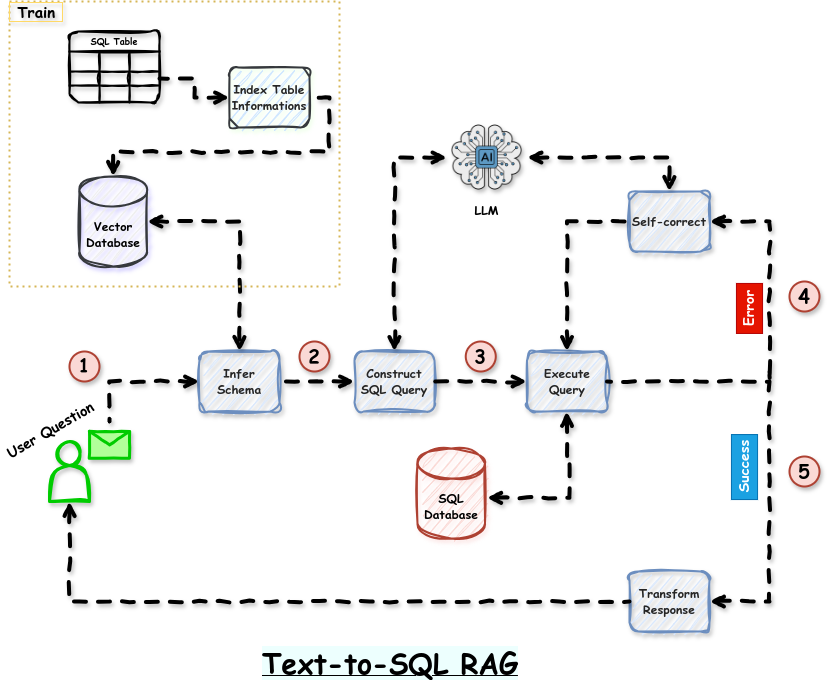

The diagram above was exported from draw.io. Its source (the exported page's mxGraphModel, read from the mxfile embedded in the PNG):
<mxGraphModel dx="1342" dy="862" grid="0" gridSize="10" guides="1" tooltips="1" connect="1" arrows="1" fold="1" page="0" pageScale="1" pageWidth="850" pageHeight="1100" math="0" shadow="0">
  <root>
    <mxCell id="0" />
    <mxCell id="1" parent="0" />
    <mxCell id="Rznp9B0exspqKAwFs3k3-11" value="&lt;font face=&quot;Comic Sans MS&quot;&gt;&lt;b&gt;SQL&lt;/b&gt;&lt;/font&gt;&lt;div&gt;&lt;font face=&quot;Comic Sans MS&quot;&gt;&lt;b&gt;Database&lt;/b&gt;&lt;/font&gt;&lt;/div&gt;" style="shape=cylinder3;whiteSpace=wrap;html=1;boundedLbl=1;backgroundOutline=1;size=15;sketch=1;curveFitting=1;jiggle=2;strokeWidth=2;fillColor=#fad9d5;strokeColor=#ae4132;shadow=1;shadowColor=#F19C99;" vertex="1" parent="1">
      <mxGeometry x="468" y="487" width="67.5" height="90" as="geometry" />
    </mxCell>
    <mxCell id="Rznp9B0exspqKAwFs3k3-13" value="LLM" style="shape=image;verticalLabelPosition=bottom;labelBackgroundColor=default;verticalAlign=top;aspect=fixed;imageAspect=0;image=https://png.pngtree.com/png-vector/20230217/ourmid/pngtree-chip-ai-human-brain-intelligence-technology-chip-high-tech-circuit-board-png-image_6606248.png;imageBackground=none;fontFamily=Comic Sans MS;fontStyle=1;shadow=1;" vertex="1" parent="1">
      <mxGeometry x="497.5" y="156" width="80" height="80" as="geometry" />
    </mxCell>
    <mxCell id="Rznp9B0exspqKAwFs3k3-15" value="&lt;div style=&quot;&quot;&gt;&lt;span style=&quot;background-color: initial;&quot;&gt;&lt;font color=&quot;#252525&quot; face=&quot;Comic Sans MS&quot; style=&quot;&quot; size=&quot;1&quot;&gt;&lt;b style=&quot;font-size: 12px;&quot;&gt;Construct SQL Query&lt;/b&gt;&lt;/font&gt;&lt;/span&gt;&lt;/div&gt;" style="rounded=1;whiteSpace=wrap;html=1;strokeWidth=2;sketch=1;curveFitting=1;jiggle=2;shadow=1;align=center;fillColor=#dae8fc;strokeColor=#6c8ebf;" vertex="1" parent="1">
      <mxGeometry x="405" y="390" width="80" height="60" as="geometry" />
    </mxCell>
    <mxCell id="Rznp9B0exspqKAwFs3k3-16" value="&lt;div style=&quot;&quot;&gt;&lt;font face=&quot;Comic Sans MS&quot; color=&quot;#252525&quot;&gt;&lt;b&gt;Execute Query&lt;/b&gt;&lt;/font&gt;&lt;/div&gt;" style="rounded=1;whiteSpace=wrap;html=1;strokeWidth=2;sketch=1;curveFitting=1;jiggle=2;shadow=1;align=center;fillColor=#dae8fc;strokeColor=#6c8ebf;" vertex="1" parent="1">
      <mxGeometry x="577.5" y="390" width="80" height="60" as="geometry" />
    </mxCell>
    <mxCell id="Rznp9B0exspqKAwFs3k3-17" value="&lt;div style=&quot;&quot;&gt;&lt;font face=&quot;Comic Sans MS&quot; color=&quot;#252525&quot;&gt;&lt;b&gt;Self-correct&lt;/b&gt;&lt;/font&gt;&lt;/div&gt;" style="rounded=1;whiteSpace=wrap;html=1;strokeWidth=2;sketch=1;curveFitting=1;jiggle=2;shadow=1;align=center;fillColor=#dae8fc;strokeColor=#6c8ebf;" vertex="1" parent="1">
      <mxGeometry x="680" y="230" width="80" height="60" as="geometry" />
    </mxCell>
    <mxCell id="Rznp9B0exspqKAwFs3k3-18" value="&lt;font face=&quot;Comic Sans MS&quot; color=&quot;#252525&quot;&gt;&lt;b&gt;Transform Response&lt;/b&gt;&lt;/font&gt;" style="rounded=1;whiteSpace=wrap;html=1;strokeWidth=2;sketch=1;curveFitting=1;jiggle=2;shadow=1;align=center;fillColor=#dae8fc;strokeColor=#6c8ebf;" vertex="1" parent="1">
      <mxGeometry x="680" y="610" width="80" height="60" as="geometry" />
    </mxCell>
    <mxCell id="Rznp9B0exspqKAwFs3k3-51" style="edgeStyle=orthogonalEdgeStyle;rounded=0;orthogonalLoop=1;jettySize=auto;html=1;entryX=1;entryY=0.5;entryDx=0;entryDy=0;sketch=1;curveFitting=1;jiggle=2;flowAnimation=0;shadow=1;startArrow=open;startFill=0;strokeWidth=4;endArrow=none;endFill=0;sketchStyle=comic;dashed=1;" edge="1" parent="1" source="Rznp9B0exspqKAwFs3k3-19" target="Rznp9B0exspqKAwFs3k3-39">
      <mxGeometry relative="1" as="geometry" />
    </mxCell>
    <mxCell id="Rznp9B0exspqKAwFs3k3-19" value="&lt;div style=&quot;&quot;&gt;&lt;font face=&quot;Comic Sans MS&quot; color=&quot;#252525&quot;&gt;&lt;b&gt;Index Table Informations&lt;/b&gt;&lt;/font&gt;&lt;/div&gt;" style="rounded=1;whiteSpace=wrap;html=1;strokeWidth=2;sketch=1;curveFitting=1;jiggle=2;shadow=1;align=center;fillColor=#cce5ff;strokeColor=#36393d;glass=0;shadowColor=#B1FF99;" vertex="1" parent="1">
      <mxGeometry x="280" y="106" width="80" height="60" as="geometry" />
    </mxCell>
    <mxCell id="Rznp9B0exspqKAwFs3k3-34" value="SQL Table" style="shape=table;startSize=20;container=1;collapsible=0;childLayout=tableLayout;strokeColor=default;fontSize=9;sketch=1;curveFitting=1;jiggle=2;shadow=1;swimlaneLine=1;fillColor=none;rounded=1;strokeWidth=2;fontFamily=Comic Sans MS;fontStyle=1" vertex="1" parent="1">
      <mxGeometry x="120" y="70" width="90" height="71" as="geometry" />
    </mxCell>
    <mxCell id="Rznp9B0exspqKAwFs3k3-35" value="" style="shape=tableRow;horizontal=0;startSize=0;swimlaneHead=0;swimlaneBody=0;strokeColor=inherit;top=0;left=0;bottom=0;right=0;collapsible=0;dropTarget=0;fillColor=none;points=[[0,0.5],[1,0.5]];portConstraint=eastwest;fontSize=16;" vertex="1" parent="Rznp9B0exspqKAwFs3k3-34">
      <mxGeometry y="20" width="90" height="20" as="geometry" />
    </mxCell>
    <mxCell id="Rznp9B0exspqKAwFs3k3-36" value="" style="shape=partialRectangle;html=1;whiteSpace=wrap;connectable=0;strokeColor=inherit;overflow=hidden;fillColor=none;top=0;left=0;bottom=0;right=0;pointerEvents=1;fontSize=16;" vertex="1" parent="Rznp9B0exspqKAwFs3k3-35">
      <mxGeometry width="30" height="20" as="geometry">
        <mxRectangle width="30" height="20" as="alternateBounds" />
      </mxGeometry>
    </mxCell>
    <mxCell id="Rznp9B0exspqKAwFs3k3-37" value="" style="shape=partialRectangle;html=1;whiteSpace=wrap;connectable=0;strokeColor=inherit;overflow=hidden;fillColor=none;top=0;left=0;bottom=0;right=0;pointerEvents=1;fontSize=16;" vertex="1" parent="Rznp9B0exspqKAwFs3k3-35">
      <mxGeometry x="30" width="30" height="20" as="geometry">
        <mxRectangle width="30" height="20" as="alternateBounds" />
      </mxGeometry>
    </mxCell>
    <mxCell id="Rznp9B0exspqKAwFs3k3-38" value="" style="shape=partialRectangle;html=1;whiteSpace=wrap;connectable=0;strokeColor=inherit;overflow=hidden;fillColor=none;top=0;left=0;bottom=0;right=0;pointerEvents=1;fontSize=16;" vertex="1" parent="Rznp9B0exspqKAwFs3k3-35">
      <mxGeometry x="60" width="30" height="20" as="geometry">
        <mxRectangle width="30" height="20" as="alternateBounds" />
      </mxGeometry>
    </mxCell>
    <mxCell id="Rznp9B0exspqKAwFs3k3-39" value="" style="shape=tableRow;horizontal=0;startSize=0;swimlaneHead=0;swimlaneBody=0;strokeColor=inherit;top=0;left=0;bottom=0;right=0;collapsible=0;dropTarget=0;fillColor=none;points=[[0,0.5],[1,0.5]];portConstraint=eastwest;fontSize=16;" vertex="1" parent="Rznp9B0exspqKAwFs3k3-34">
      <mxGeometry y="40" width="90" height="14" as="geometry" />
    </mxCell>
    <mxCell id="Rznp9B0exspqKAwFs3k3-40" value="" style="shape=partialRectangle;html=1;whiteSpace=wrap;connectable=0;strokeColor=inherit;overflow=hidden;fillColor=none;top=0;left=0;bottom=0;right=0;pointerEvents=1;fontSize=16;" vertex="1" parent="Rznp9B0exspqKAwFs3k3-39">
      <mxGeometry width="30" height="14" as="geometry">
        <mxRectangle width="30" height="14" as="alternateBounds" />
      </mxGeometry>
    </mxCell>
    <mxCell id="Rznp9B0exspqKAwFs3k3-41" value="" style="shape=partialRectangle;html=1;whiteSpace=wrap;connectable=0;strokeColor=inherit;overflow=hidden;fillColor=none;top=0;left=0;bottom=0;right=0;pointerEvents=1;fontSize=16;" vertex="1" parent="Rznp9B0exspqKAwFs3k3-39">
      <mxGeometry x="30" width="30" height="14" as="geometry">
        <mxRectangle width="30" height="14" as="alternateBounds" />
      </mxGeometry>
    </mxCell>
    <mxCell id="Rznp9B0exspqKAwFs3k3-42" value="" style="shape=partialRectangle;html=1;whiteSpace=wrap;connectable=0;strokeColor=inherit;overflow=hidden;fillColor=none;top=0;left=0;bottom=0;right=0;pointerEvents=1;fontSize=16;" vertex="1" parent="Rznp9B0exspqKAwFs3k3-39">
      <mxGeometry x="60" width="30" height="14" as="geometry">
        <mxRectangle width="30" height="14" as="alternateBounds" />
      </mxGeometry>
    </mxCell>
    <mxCell id="Rznp9B0exspqKAwFs3k3-43" value="" style="shape=tableRow;horizontal=0;startSize=0;swimlaneHead=0;swimlaneBody=0;strokeColor=inherit;top=0;left=0;bottom=0;right=0;collapsible=0;dropTarget=0;fillColor=none;points=[[0,0.5],[1,0.5]];portConstraint=eastwest;fontSize=16;" vertex="1" parent="Rznp9B0exspqKAwFs3k3-34">
      <mxGeometry y="54" width="90" height="17" as="geometry" />
    </mxCell>
    <mxCell id="Rznp9B0exspqKAwFs3k3-44" value="" style="shape=partialRectangle;html=1;whiteSpace=wrap;connectable=0;strokeColor=inherit;overflow=hidden;fillColor=none;top=0;left=0;bottom=0;right=0;pointerEvents=1;fontSize=16;" vertex="1" parent="Rznp9B0exspqKAwFs3k3-43">
      <mxGeometry width="30" height="17" as="geometry">
        <mxRectangle width="30" height="17" as="alternateBounds" />
      </mxGeometry>
    </mxCell>
    <mxCell id="Rznp9B0exspqKAwFs3k3-45" value="" style="shape=partialRectangle;html=1;whiteSpace=wrap;connectable=0;strokeColor=inherit;overflow=hidden;fillColor=none;top=0;left=0;bottom=0;right=0;pointerEvents=1;fontSize=16;" vertex="1" parent="Rznp9B0exspqKAwFs3k3-43">
      <mxGeometry x="30" width="30" height="17" as="geometry">
        <mxRectangle width="30" height="17" as="alternateBounds" />
      </mxGeometry>
    </mxCell>
    <mxCell id="Rznp9B0exspqKAwFs3k3-46" value="" style="shape=partialRectangle;html=1;whiteSpace=wrap;connectable=0;strokeColor=inherit;overflow=hidden;fillColor=none;top=0;left=0;bottom=0;right=0;pointerEvents=1;fontSize=16;" vertex="1" parent="Rznp9B0exspqKAwFs3k3-43">
      <mxGeometry x="60" width="30" height="17" as="geometry">
        <mxRectangle width="30" height="17" as="alternateBounds" />
      </mxGeometry>
    </mxCell>
    <mxCell id="Rznp9B0exspqKAwFs3k3-48" value="&lt;font face=&quot;Comic Sans MS&quot;&gt;&lt;b&gt;Vector Database&lt;/b&gt;&lt;/font&gt;" style="shape=cylinder3;whiteSpace=wrap;html=1;boundedLbl=1;backgroundOutline=1;size=15;sketch=1;curveFitting=1;jiggle=2;strokeWidth=2;fillColor=#eeeeee;strokeColor=#36393d;shadow=1;shadowColor=#3C26FF;" vertex="1" parent="1">
      <mxGeometry x="130" y="215" width="67.5" height="90" as="geometry" />
    </mxCell>
    <mxCell id="Rznp9B0exspqKAwFs3k3-50" value="&lt;div style=&quot;&quot;&gt;&lt;span style=&quot;background-color: initial;&quot;&gt;&lt;font color=&quot;#252525&quot; face=&quot;Comic Sans MS&quot; style=&quot;&quot; size=&quot;1&quot;&gt;&lt;b style=&quot;font-size: 12px;&quot;&gt;Infer Schema&lt;/b&gt;&lt;/font&gt;&lt;/span&gt;&lt;/div&gt;" style="rounded=1;whiteSpace=wrap;html=1;strokeWidth=2;sketch=1;curveFitting=1;jiggle=2;shadow=1;align=center;fillColor=#dae8fc;strokeColor=#6c8ebf;" vertex="1" parent="1">
      <mxGeometry x="250" y="390" width="80" height="60" as="geometry" />
    </mxCell>
    <mxCell id="Rznp9B0exspqKAwFs3k3-52" style="edgeStyle=orthogonalEdgeStyle;rounded=0;orthogonalLoop=1;jettySize=auto;html=1;entryX=1;entryY=0.5;entryDx=0;entryDy=0;sketch=1;curveFitting=1;jiggle=2;flowAnimation=0;shadow=1;startArrow=open;startFill=0;strokeWidth=4;endArrow=none;endFill=0;sketchStyle=comic;exitX=0.5;exitY=0;exitDx=0;exitDy=0;exitPerimeter=0;dashed=1;" edge="1" parent="1" source="Rznp9B0exspqKAwFs3k3-48" target="Rznp9B0exspqKAwFs3k3-19">
      <mxGeometry relative="1" as="geometry">
        <mxPoint x="270" y="206" as="sourcePoint" />
        <mxPoint x="200" y="206" as="targetPoint" />
      </mxGeometry>
    </mxCell>
    <mxCell id="Rznp9B0exspqKAwFs3k3-53" value="" style="shape=actor;sketch=1;curveFitting=1;jiggle=2;strokeWidth=3;fillColor=none;shadow=1;fontFamily=Comic Sans MS;verticalAlign=bottom;fontStyle=1;horizontal=1;align=center;labelBackgroundColor=none;labelBorderColor=none;textShadow=1;strokeColor=#00CC00;" vertex="1" parent="1">
      <mxGeometry x="100" y="480" width="40" height="60" as="geometry" />
    </mxCell>
    <mxCell id="Rznp9B0exspqKAwFs3k3-54" value="" style="shape=message;html=1;html=1;outlineConnect=0;labelPosition=center;verticalLabelPosition=bottom;align=center;verticalAlign=top;sketch=1;curveFitting=1;jiggle=2;shadow=1;fillColor=#B1FF99;strokeWidth=3;horizontal=1;strokeColor=#00CC00;sketchStyle=comic;" vertex="1" parent="1">
      <mxGeometry x="140" y="470" width="40" height="26.67" as="geometry" />
    </mxCell>
    <mxCell id="Rznp9B0exspqKAwFs3k3-57" style="edgeStyle=orthogonalEdgeStyle;rounded=0;orthogonalLoop=1;jettySize=auto;html=1;sketch=1;curveFitting=1;jiggle=2;flowAnimation=0;shadow=1;startArrow=open;startFill=0;strokeWidth=4;endArrow=none;endFill=0;sketchStyle=comic;exitX=0;exitY=0.5;exitDx=0;exitDy=0;dashed=1;" edge="1" parent="1" source="Rznp9B0exspqKAwFs3k3-50">
      <mxGeometry relative="1" as="geometry">
        <mxPoint x="404" y="250" as="sourcePoint" />
        <mxPoint x="160" y="460" as="targetPoint" />
        <Array as="points">
          <mxPoint x="160" y="420" />
        </Array>
      </mxGeometry>
    </mxCell>
    <mxCell id="Rznp9B0exspqKAwFs3k3-59" style="edgeStyle=orthogonalEdgeStyle;rounded=0;orthogonalLoop=1;jettySize=auto;html=1;entryX=0.5;entryY=0;entryDx=0;entryDy=0;sketch=1;curveFitting=1;jiggle=2;flowAnimation=0;shadow=1;startArrow=open;startFill=0;strokeWidth=4;endArrow=open;endFill=0;sketchStyle=comic;exitX=1;exitY=0.5;exitDx=0;exitDy=0;exitPerimeter=0;dashed=1;" edge="1" parent="1" source="Rznp9B0exspqKAwFs3k3-48" target="Rznp9B0exspqKAwFs3k3-50">
      <mxGeometry relative="1" as="geometry">
        <mxPoint x="260" y="430" as="sourcePoint" />
        <mxPoint x="170" y="470" as="targetPoint" />
        <Array as="points">
          <mxPoint x="290" y="260" />
        </Array>
      </mxGeometry>
    </mxCell>
    <mxCell id="Rznp9B0exspqKAwFs3k3-61" style="edgeStyle=orthogonalEdgeStyle;rounded=0;orthogonalLoop=1;jettySize=auto;html=1;sketch=1;curveFitting=1;jiggle=2;flowAnimation=0;shadow=1;startArrow=open;startFill=0;strokeWidth=4;endArrow=none;endFill=0;sketchStyle=comic;exitX=0;exitY=0.5;exitDx=0;exitDy=0;dashed=1;fillColor=#dae8fc;strokeColor=#000000;" edge="1" parent="1" source="Rznp9B0exspqKAwFs3k3-15">
      <mxGeometry relative="1" as="geometry">
        <mxPoint x="404" y="250" as="sourcePoint" />
        <mxPoint x="330" y="420" as="targetPoint" />
      </mxGeometry>
    </mxCell>
    <mxCell id="Rznp9B0exspqKAwFs3k3-63" style="edgeStyle=orthogonalEdgeStyle;rounded=0;orthogonalLoop=1;jettySize=auto;html=1;entryX=1;entryY=0.5;entryDx=0;entryDy=0;sketch=1;curveFitting=1;jiggle=2;flowAnimation=0;shadow=1;startArrow=open;startFill=0;strokeWidth=4;endArrow=none;endFill=0;sketchStyle=comic;exitX=0;exitY=0.5;exitDx=0;exitDy=0;dashed=1;" edge="1" parent="1" source="Rznp9B0exspqKAwFs3k3-16" target="Rznp9B0exspqKAwFs3k3-15">
      <mxGeometry relative="1" as="geometry">
        <mxPoint x="430" y="430" as="sourcePoint" />
        <mxPoint x="340" y="430" as="targetPoint" />
      </mxGeometry>
    </mxCell>
    <mxCell id="Rznp9B0exspqKAwFs3k3-65" style="edgeStyle=orthogonalEdgeStyle;rounded=0;orthogonalLoop=1;jettySize=auto;html=1;sketch=1;curveFitting=1;jiggle=2;flowAnimation=0;shadow=1;startArrow=open;startFill=0;strokeWidth=4;endArrow=none;endFill=0;sketchStyle=comic;exitX=1;exitY=0.5;exitDx=0;exitDy=0;dashed=1;" edge="1" parent="1" source="Rznp9B0exspqKAwFs3k3-17">
      <mxGeometry relative="1" as="geometry">
        <mxPoint x="588" y="430" as="sourcePoint" />
        <mxPoint x="820" y="410" as="targetPoint" />
        <Array as="points">
          <mxPoint x="820" y="260" />
          <mxPoint x="820" y="420" />
        </Array>
      </mxGeometry>
    </mxCell>
    <mxCell id="Rznp9B0exspqKAwFs3k3-66" style="edgeStyle=orthogonalEdgeStyle;rounded=0;orthogonalLoop=1;jettySize=auto;html=1;entryX=1;entryY=0.5;entryDx=0;entryDy=0;sketch=1;curveFitting=1;jiggle=2;flowAnimation=0;shadow=1;startArrow=open;startFill=0;strokeWidth=4;endArrow=none;endFill=0;sketchStyle=comic;exitX=1;exitY=0.5;exitDx=0;exitDy=0;dashed=1;" edge="1" parent="1" source="Rznp9B0exspqKAwFs3k3-18" target="Rznp9B0exspqKAwFs3k3-16">
      <mxGeometry relative="1" as="geometry">
        <mxPoint x="760" y="370" as="sourcePoint" />
        <mxPoint x="668" y="430" as="targetPoint" />
        <Array as="points">
          <mxPoint x="820" y="640" />
          <mxPoint x="820" y="420" />
        </Array>
      </mxGeometry>
    </mxCell>
    <mxCell id="Rznp9B0exspqKAwFs3k3-67" style="edgeStyle=orthogonalEdgeStyle;rounded=0;orthogonalLoop=1;jettySize=auto;html=1;entryX=0;entryY=0.5;entryDx=0;entryDy=0;sketch=1;curveFitting=1;jiggle=2;flowAnimation=0;shadow=1;startArrow=open;startFill=0;strokeWidth=4;endArrow=none;endFill=0;sketchStyle=comic;exitX=0.5;exitY=1;exitDx=0;exitDy=0;dashed=1;" edge="1" parent="1" source="Rznp9B0exspqKAwFs3k3-53" target="Rznp9B0exspqKAwFs3k3-18">
      <mxGeometry relative="1" as="geometry">
        <mxPoint x="588" y="430" as="sourcePoint" />
        <mxPoint x="495" y="430" as="targetPoint" />
      </mxGeometry>
    </mxCell>
    <mxCell id="Rznp9B0exspqKAwFs3k3-70" style="edgeStyle=orthogonalEdgeStyle;rounded=0;orthogonalLoop=1;jettySize=auto;html=1;entryX=0;entryY=0.5;entryDx=0;entryDy=0;sketch=1;curveFitting=1;jiggle=2;flowAnimation=0;shadow=1;startArrow=open;startFill=0;strokeWidth=4;endArrow=open;endFill=0;sketchStyle=comic;exitX=0.5;exitY=0;exitDx=0;exitDy=0;dashed=1;" edge="1" parent="1" source="Rznp9B0exspqKAwFs3k3-15" target="Rznp9B0exspqKAwFs3k3-13">
      <mxGeometry relative="1" as="geometry">
        <mxPoint x="362" y="450" as="sourcePoint" />
        <mxPoint x="362" y="569.17" as="targetPoint" />
        <Array as="points">
          <mxPoint x="445" y="196" />
        </Array>
      </mxGeometry>
    </mxCell>
    <mxCell id="Rznp9B0exspqKAwFs3k3-71" style="edgeStyle=orthogonalEdgeStyle;rounded=0;orthogonalLoop=1;jettySize=auto;html=1;entryX=0;entryY=0.5;entryDx=0;entryDy=0;sketch=1;curveFitting=1;jiggle=2;flowAnimation=0;shadow=1;startArrow=open;startFill=0;strokeWidth=4;endArrow=none;endFill=0;sketchStyle=comic;exitX=0.5;exitY=0;exitDx=0;exitDy=0;dashed=1;" edge="1" parent="1" source="Rznp9B0exspqKAwFs3k3-16" target="Rznp9B0exspqKAwFs3k3-17">
      <mxGeometry relative="1" as="geometry">
        <mxPoint x="403" y="285" as="sourcePoint" />
        <mxPoint x="485" y="360" as="targetPoint" />
        <Array as="points" />
      </mxGeometry>
    </mxCell>
    <mxCell id="Rznp9B0exspqKAwFs3k3-73" style="edgeStyle=orthogonalEdgeStyle;rounded=0;orthogonalLoop=1;jettySize=auto;html=1;entryX=0.5;entryY=0;entryDx=0;entryDy=0;sketch=1;curveFitting=1;jiggle=2;flowAnimation=0;shadow=1;startArrow=open;startFill=0;strokeWidth=4;endArrow=open;endFill=0;sketchStyle=comic;exitX=1;exitY=0.5;exitDx=0;exitDy=0;dashed=1;" edge="1" parent="1" source="Rznp9B0exspqKAwFs3k3-13" target="Rznp9B0exspqKAwFs3k3-17">
      <mxGeometry relative="1" as="geometry">
        <mxPoint x="628" y="400" as="sourcePoint" />
        <mxPoint x="690" y="270" as="targetPoint" />
        <Array as="points" />
      </mxGeometry>
    </mxCell>
    <mxCell id="Rznp9B0exspqKAwFs3k3-74" style="edgeStyle=orthogonalEdgeStyle;rounded=0;orthogonalLoop=1;jettySize=auto;html=1;entryX=0.5;entryY=1;entryDx=0;entryDy=0;sketch=1;curveFitting=1;jiggle=2;flowAnimation=0;shadow=1;startArrow=open;startFill=0;strokeWidth=4;endArrow=open;endFill=0;sketchStyle=comic;exitX=1.026;exitY=0.548;exitDx=0;exitDy=0;exitPerimeter=0;dashed=1;" edge="1" parent="1" source="Rznp9B0exspqKAwFs3k3-11" target="Rznp9B0exspqKAwFs3k3-16">
      <mxGeometry relative="1" as="geometry">
        <mxPoint x="680" y="554" as="sourcePoint" />
        <mxPoint x="733" y="360" as="targetPoint" />
        <Array as="points">
          <mxPoint x="620" y="536" />
          <mxPoint x="620" y="500" />
          <mxPoint x="618" y="500" />
        </Array>
      </mxGeometry>
    </mxCell>
    <mxCell id="Rznp9B0exspqKAwFs3k3-79" value="&lt;b style=&quot;font-style: normal; font-variant-ligatures: normal; font-variant-caps: normal; letter-spacing: normal; orphans: 2; text-align: center; text-indent: 0px; text-transform: none; widows: 2; word-spacing: 0px; -webkit-text-stroke-width: 0px; white-space: nowrap; text-decoration-thickness: initial; text-decoration-style: initial; text-decoration-color: initial;&quot;&gt;&lt;font face=&quot;Comic Sans MS&quot; style=&quot;font-size: 14px;&quot;&gt;User Question&lt;/font&gt;&lt;/b&gt;" style="text;whiteSpace=wrap;html=1;fillColor=none;labelBackgroundColor=none;rotation=-30;fontColor=#000000;" vertex="1" parent="1">
      <mxGeometry x="50" y="453.88" width="100" height="26.12" as="geometry" />
    </mxCell>
    <mxCell id="Rznp9B0exspqKAwFs3k3-81" value="&lt;b style=&quot;font-style: normal; font-variant-ligatures: normal; font-variant-caps: normal; letter-spacing: normal; orphans: 2; text-indent: 0px; text-transform: none; widows: 2; word-spacing: 0px; -webkit-text-stroke-width: 0px; white-space: nowrap; text-decoration-thickness: initial; text-decoration-style: initial; text-decoration-color: initial;&quot;&gt;&lt;font style=&quot;font-size: 14px;&quot; face=&quot;Comic Sans MS&quot;&gt;Error&lt;/font&gt;&lt;/b&gt;" style="text;whiteSpace=wrap;html=1;fillColor=#e51400;labelBackgroundColor=none;rotation=-90;strokeColor=#B20000;align=center;fontColor=#ffffff;verticalAlign=middle;" vertex="1" parent="1">
      <mxGeometry x="775" y="333.88" width="50" height="26.12" as="geometry" />
    </mxCell>
    <mxCell id="Rznp9B0exspqKAwFs3k3-82" value="&lt;b style=&quot;font-style: normal; font-variant-ligatures: normal; font-variant-caps: normal; letter-spacing: normal; orphans: 2; text-indent: 0px; text-transform: none; widows: 2; word-spacing: 0px; -webkit-text-stroke-width: 0px; white-space: nowrap; text-decoration-thickness: initial; text-decoration-style: initial; text-decoration-color: initial;&quot;&gt;&lt;font style=&quot;font-size: 14px;&quot; face=&quot;Comic Sans MS&quot;&gt;Success&lt;/font&gt;&lt;/b&gt;" style="text;whiteSpace=wrap;html=1;fillColor=#1ba1e2;labelBackgroundColor=none;rotation=-90;strokeColor=#006EAF;align=center;verticalAlign=middle;fontColor=#ffffff;" vertex="1" parent="1">
      <mxGeometry x="762.5" y="492.5" width="65" height="26.12" as="geometry" />
    </mxCell>
    <mxCell id="Rznp9B0exspqKAwFs3k3-84" value="&lt;font style=&quot;font-size: 15px;&quot; face=&quot;Comic Sans MS&quot;&gt;&lt;b&gt;&amp;nbsp;Train&amp;nbsp;&lt;/b&gt;&lt;/font&gt;" style="rounded=0;whiteSpace=wrap;html=1;fillColor=none;dashed=1;horizontal=1;verticalAlign=top;align=left;labelBackgroundColor=none;labelBorderColor=#FFD966;spacing=0;textShadow=1;strokeWidth=2;dashPattern=1 2;spacingTop=-4;strokeColor=#d6b656;" vertex="1" parent="1">
      <mxGeometry x="60" y="40" width="330" height="285" as="geometry" />
    </mxCell>
    <mxCell id="Rznp9B0exspqKAwFs3k3-85" value="&lt;font face=&quot;Comic Sans MS&quot; style=&quot;font-size: 19px;&quot;&gt;&lt;b&gt;1&lt;/b&gt;&lt;/font&gt;" style="ellipse;whiteSpace=wrap;html=1;aspect=fixed;sketch=1;curveFitting=1;jiggle=2;shadow=1;sketchStyle=comic;strokeWidth=2;fillColor=#fad9d5;strokeColor=#ae4132;" vertex="1" parent="1">
      <mxGeometry x="120" y="390" width="30" height="30" as="geometry" />
    </mxCell>
    <mxCell id="Rznp9B0exspqKAwFs3k3-87" value="&lt;font face=&quot;Comic Sans MS&quot; style=&quot;font-size: 19px;&quot;&gt;&lt;b&gt;2&lt;/b&gt;&lt;/font&gt;" style="ellipse;whiteSpace=wrap;html=1;aspect=fixed;sketch=1;curveFitting=1;jiggle=2;shadow=1;sketchStyle=comic;strokeWidth=2;fillColor=#fad9d5;strokeColor=#ae4132;" vertex="1" parent="1">
      <mxGeometry x="350" y="380" width="30" height="30" as="geometry" />
    </mxCell>
    <mxCell id="Rznp9B0exspqKAwFs3k3-91" value="&lt;font face=&quot;Comic Sans MS&quot;&gt;&lt;span style=&quot;font-size: 19px;&quot;&gt;&lt;b&gt;3&lt;/b&gt;&lt;/span&gt;&lt;/font&gt;" style="ellipse;whiteSpace=wrap;html=1;aspect=fixed;sketch=1;curveFitting=1;jiggle=2;shadow=1;sketchStyle=comic;strokeWidth=2;fillColor=#fad9d5;strokeColor=#ae4132;" vertex="1" parent="1">
      <mxGeometry x="516.25" y="380" width="30" height="30" as="geometry" />
    </mxCell>
    <mxCell id="Rznp9B0exspqKAwFs3k3-92" value="&lt;font face=&quot;Comic Sans MS&quot;&gt;&lt;span style=&quot;font-size: 19px;&quot;&gt;&lt;b&gt;4&lt;/b&gt;&lt;/span&gt;&lt;/font&gt;" style="ellipse;whiteSpace=wrap;html=1;aspect=fixed;sketch=1;curveFitting=1;jiggle=2;shadow=1;sketchStyle=comic;strokeWidth=2;fillColor=#fad9d5;strokeColor=#ae4132;" vertex="1" parent="1">
      <mxGeometry x="840" y="320" width="30" height="30" as="geometry" />
    </mxCell>
    <mxCell id="Rznp9B0exspqKAwFs3k3-93" value="&lt;font face=&quot;Comic Sans MS&quot;&gt;&lt;span style=&quot;font-size: 19px;&quot;&gt;&lt;b&gt;5&lt;/b&gt;&lt;/span&gt;&lt;/font&gt;" style="ellipse;whiteSpace=wrap;html=1;aspect=fixed;sketch=1;curveFitting=1;jiggle=2;shadow=1;sketchStyle=comic;strokeWidth=2;fillColor=#fad9d5;strokeColor=#ae4132;" vertex="1" parent="1">
      <mxGeometry x="840" y="494.99999999999994" width="30" height="30" as="geometry" />
    </mxCell>
    <mxCell id="Rznp9B0exspqKAwFs3k3-95" value="&lt;div style=&quot;text-align: center;&quot;&gt;&lt;font face=&quot;Comic Sans MS&quot; size=&quot;1&quot;&gt;&lt;span style=&quot;text-wrap: nowrap;&quot;&gt;&lt;b style=&quot;font-size: 28px;&quot;&gt;Text-to-SQL RAG&lt;/b&gt;&lt;/span&gt;&lt;/font&gt;&lt;br&gt;&lt;/div&gt;" style="text;whiteSpace=wrap;html=1;fillColor=none;labelBackgroundColor=#EDFFFE;rotation=0;fontColor=#000000;fontStyle=4" vertex="1" parent="1">
      <mxGeometry x="311" y="678" width="302" height="26.12" as="geometry" />
    </mxCell>
    <mxCell id="Rznp9B0exspqKAwFs3k3-96" style="edgeStyle=orthogonalEdgeStyle;rounded=0;orthogonalLoop=1;jettySize=auto;html=1;exitX=0.5;exitY=1;exitDx=0;exitDy=0;" edge="1" parent="1" source="Rznp9B0exspqKAwFs3k3-95" target="Rznp9B0exspqKAwFs3k3-95">
      <mxGeometry relative="1" as="geometry" />
    </mxCell>
  </root>
</mxGraphModel>